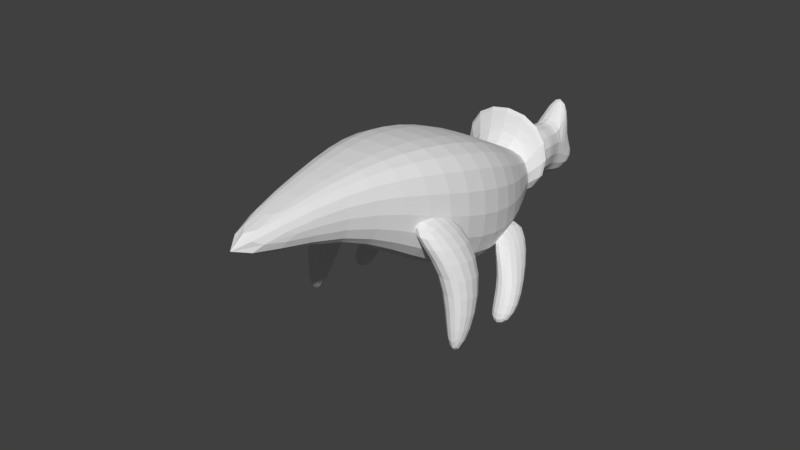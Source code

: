 # Source: Dino.blend  (saved by Blender 2.79.0; exported with 4.5.12 LTS)
import bpy
from mathutils import Matrix  # noqa: F401  (used for matrix-valued properties, if any)

bpy.ops.wm.read_factory_settings(use_empty=True)
scene = bpy.context.scene
scene.name = 'Scene'

# ---- collections
col_collection_1 = bpy.data.collections.new('Collection 1'); scene.collection.children.link(col_collection_1)

# ---- world
world_world = bpy.data.worlds.new('World'); scene.world = world_world
world_world.color = (0.05088, 0.05088, 0.05088)
world_world.use_sun_shadow = False
world_world.sun_shadow_jitter_overblur = 0.0
world_world.cycles.sampling_method = 'MANUAL'

# ---- meshes
me_cube = bpy.data.meshes.new('Cube')
me_cube.from_pydata([(-0.03, 0.369, 0.109), (-0.03, 0.399, 0.191), (-0.03, 0.401, 0.09902), (-0.03, 0.431, 0.171), (0.03, 0.369, 0.109), (0.03, 0.399, 0.191), (0.03, 0.401, 0.09902), (0.03, 0.431, 0.171), (-0.048, 0.331, 0.1177), (-0.048, 0.3577, 0.2123), (0.048, 0.3577, 0.2123), (0.048, 0.331, 0.1177), (-0.048, 0.3001, 0.1157), (-0.048, 0.3001, 0.2017), (0.048, 0.3001, 0.2017), (0.048, 0.3001, 0.1157), (0.0, 0.45, 0.2812), (0.03, 0.4383, 0.109), (-0.03, 0.4583, 0.141), (-0.03, 0.4383, 0.109), (0.03, 0.4583, 0.141), (-0.1008, 0.2701, 0.1094), (-0.1008, 0.2701, 0.299), (0.1008, 0.2701, 0.299), (0.1008, 0.2701, 0.1094), (-0.04967, 0.2631, 0.1092), (-0.04967, 0.2631, 0.1982), (0.04967, 0.2631, 0.1982), (0.04967, 0.2631, 0.1092), (-0.04967, 0.1651, 0.1092), (-0.04967, 0.1651, 0.1982), (0.04967, 0.1651, 0.1982), (0.04967, 0.1651, 0.1092)], [], [(0, 1, 3, 2), (7, 6, 17, 20), (6, 7, 5, 4), (5, 1, 9, 10), (2, 6, 4, 0), (5, 7, 16), (10, 9, 13, 14), (4, 5, 10, 11), (1, 0, 8, 9), (0, 4, 11, 8), (12, 15, 24, 21), (11, 10, 14, 15), (8, 11, 15, 12), (9, 8, 12, 13), (6, 2, 19, 17), (3, 1, 16), (1, 5, 16), (7, 3, 16), (19, 18, 20, 17), (3, 7, 20, 18), (2, 3, 18, 19), (24, 23, 27, 28), (13, 12, 21, 22), (14, 13, 22, 23), (15, 14, 23, 24), (25, 28, 32, 29), (21, 24, 28, 25), (22, 21, 25, 26), (23, 22, 26, 27), (32, 31, 30, 29), (26, 25, 29, 30), (27, 26, 30, 31), (28, 27, 31, 32)])
me_cube.use_remesh_preserve_volume = False
me_cube.use_remesh_preserve_attributes = False
me_cube.use_mirror_vertex_groups = False
me_cube.update()
me_cube_001 = bpy.data.meshes.new('Cube.001')
me_cube_001.from_pydata([(0.1189, 0.04163, 0.00228), (0.1189, 0.08444, 0.07278), (0.1189, 0.08363, 0.00228), (0.1189, 0.1208, 0.05178), (0.1609, 0.04163, 0.00228), (0.1609, 0.08444, 0.07278), (0.1609, 0.08363, 0.00228), (0.1609, 0.1208, 0.05178), (0.1024, 0.2201, 0.1275), (0.1024, 0.1151, 0.1275), (0.05744, 0.2201, 0.1275), (0.05744, 0.1151, 0.1275), (-5.96e-05, 0.3476, 0.1345), (0.0132, 0.3476, 0.1345), (-5.96e-05, 0.3476, 0.17), (0.0132, 0.3476, 0.17), (0.1049, -0.05026, 0.1443), (0.05114, -0.1062, 0.2223), (0.1049, 0.02551, 0.1203), (0.05114, 0.01143, 0.2223), (0.1649, -0.05026, 0.1443), (0.1087, -0.1062, 0.2223), (0.1649, 0.02551, 0.1203), (0.1087, 0.01143, 0.2223), (-5.96e-05, -0.4624, 0.2373), (-5.96e-05, -0.1624, 0.3023), (0.1179, -0.01237, 0.09668), (-5.96e-05, -0.1624, 0.2223), (-5.96e-05, -0.01237, 0.09668), (0.05494, -0.1624, 0.3023), (-5.96e-05, -0.01237, 0.3079), (0.05494, -0.1624, 0.2223), (0.1179, -0.01237, 0.3079), (0.1179, 0.1376, 0.2679), (-5.96e-05, 0.1376, 0.2679), (0.1179, 0.1376, 0.05668), (-5.96e-05, 0.1376, 0.05668), (0.0631, 0.2476, 0.1966), (-5.96e-05, 0.2476, 0.1966), (0.0631, 0.2476, 0.1079), (-5.96e-05, 0.2476, 0.1079), (0.1259, -0.06132, 0.0035), (0.1259, -0.03343, 0.00106), (0.1539, -0.06132, 0.0035), (0.1539, -0.03343, 0.00106)], [], [(0, 1, 3, 2), (2, 3, 7, 6), (6, 7, 5, 4), (4, 5, 1, 0), (2, 6, 4, 0), (5, 7, 8, 9), (8, 10, 11, 9), (37, 39, 13, 15), (3, 1, 11, 10), (16, 17, 19, 18), (18, 19, 23, 22), (22, 23, 21, 20), (20, 21, 17, 16), (18, 22, 44, 42), (23, 19, 17, 21), (34, 33, 37, 38), (24, 27, 31), (24, 31, 29), (24, 29, 25), (29, 31, 26, 32), (30, 32, 33, 34), (26, 28, 36, 35), (14, 38, 37, 15), (39, 40, 12, 13), (25, 29, 32, 30), (35, 36, 40, 39), (32, 26, 35, 33), (15, 13, 12, 14), (26, 31, 27, 28), (33, 35, 39, 37), (1, 5, 9, 11), (7, 3, 10, 8), (42, 44, 43, 41), (16, 18, 42, 41), (22, 20, 43, 44), (20, 16, 41, 43)])
me_cube_001.use_remesh_preserve_volume = False
me_cube_001.use_remesh_preserve_attributes = False
me_cube_001.use_mirror_vertex_groups = False
me_cube_001.update()

# ---- objects
ob_cube_001 = bpy.data.objects.new('Cube.001', me_cube)
ob_cube = bpy.data.objects.new('Cube', me_cube_001)

# ---- transforms, parenting, visibility, modifiers, constraints
ob_cube_001.location = (0.0, 0.0, 0.0)
ob_cube_001.lineart.crease_threshold = 0.0
_m = ob_cube_001.modifiers.new('Subsurf', 'SUBSURF')
_m.uv_smooth = 'PRESERVE_CORNERS'
_m.quality = 2
_m.show_only_control_edges = False
ob_cube.location = (0.0, 0.0, 0.0)
ob_cube.lineart.crease_threshold = 0.0
_m = ob_cube.modifiers.new('Mirror', 'MIRROR')
_m.use_clip = True
_m = ob_cube.modifiers.new('Subsurf', 'SUBSURF')
_m.uv_smooth = 'PRESERVE_CORNERS'
_m.quality = 2
_m.show_only_control_edges = False

# ---- collection membership
col_collection_1.objects.link(ob_cube_001)
col_collection_1.objects.link(ob_cube)

# ---- scene / render settings (as saved in the file)
scene.frame_start = 1; scene.frame_end = 250; scene.frame_set(1)
scene.render.engine = 'BLENDER_EEVEE_NEXT'
scene.render.resolution_percentage = 50
scene.render.dither_intensity = 0.0
scene.cycles.use_denoising = False
scene.cycles.samples = 128
scene.cycles.sampling_pattern = 'TABULATED_SOBOL'
scene.cycles.use_adaptive_sampling = False
scene.cycles.use_light_tree = False
scene.cycles.blur_glossy = 0.0
scene.cycles.sample_clamp_indirect = 0.0
scene.view_settings.view_transform = 'Standard'
bpy.context.view_layer.update()

# ---- added for rendering (the .blend has no active camera and no usable light): camera, sun
cam_auto = bpy.data.cameras.new('AutoCamera')
cam_auto.lens = 50.0
cam_auto.sensor_width = 36.0
cam_auto.clip_end = 1000.0
ob_auto_camera = bpy.data.objects.new('AutoCamera', cam_auto)
scene.collection.objects.link(ob_auto_camera)
ob_auto_camera.location = (0.948346, -1.14005, 0.913146)
ob_auto_camera.rotation_euler = (1.09748, -7.21219e-08, 0.694738)
scene.camera = ob_auto_camera
light_auto_sun = bpy.data.lights.new('AutoSun', 'SUN')
light_auto_sun.energy = 3.0
light_auto_sun.angle = 0.0523599
ob_auto_sun = bpy.data.objects.new('AutoSun', light_auto_sun)
scene.collection.objects.link(ob_auto_sun)
ob_auto_sun.rotation_euler = (0.872665, 0.174533, 0.523599)
bpy.context.view_layer.update()
